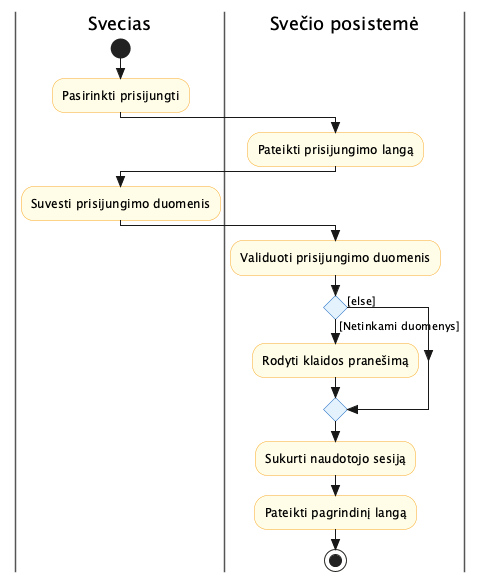

The diagram above was rendered by PlantUML. Its source (embedded in the PNG):
@startuml activity_Prisijungti
skinparam style strictuml
skinparam swimlane {
  BorderColor #555
}
skinparam activity {
  BackgroundColor #FFFDE7
  BorderColor #F9A825
  DiamondBackgroundColor #E3F2FD
  DiamondBorderColor #1565C0
}

|Svecias|
start
:Pasirinkti prisijungti;
|Svečio posistemė|
:Pateikti prisijungimo langą;
|Svecias|
:Suvesti prisijungimo duomenis;
|Svečio posistemė|
:Validuoti prisijungimo duomenis;
if () then ([Netinkami duomenys])
  :Rodyti klaidos pranešimą;
else ([else])
endif
:Sukurti naudotojo sesiją;
:Pateikti pagrindinį langą;
stop

@enduml